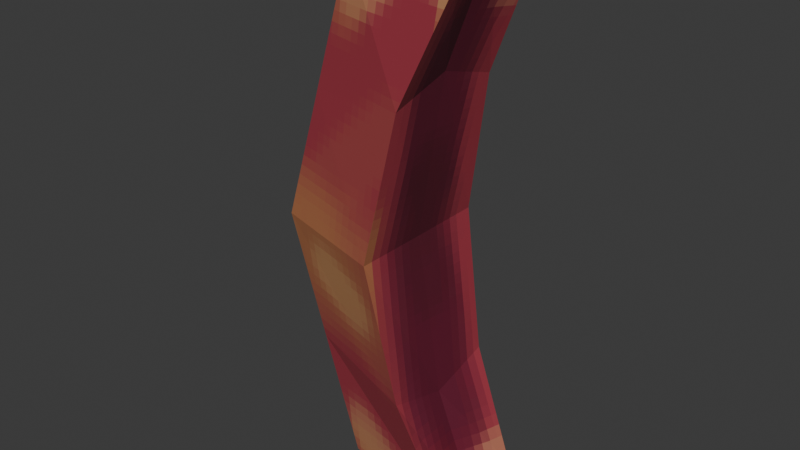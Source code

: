# Source: swordProjectiles.blend  (saved by Blender 4.1.24; exported with 4.5.12 LTS)
import bpy
from mathutils import Matrix  # noqa: F401  (used for matrix-valued properties, if any)

bpy.ops.wm.read_factory_settings(use_empty=True)
scene = bpy.context.scene
scene.name = 'Scene'

# ---- collections
col_collection = bpy.data.collections.new('Collection'); scene.collection.children.link(col_collection)

# ---- images (referenced by path relative to the original .blend; pixels are not part of the script)
import os
ASSET_DIR = os.environ.get("B2B_ASSET_DIR", "")  # directory of the original .blend (textures are referenced by path, not embedded)
HERE = os.path.dirname(os.path.abspath(__file__))  # packed textures are extracted next to this script under _unpacked/

def load_image(name, relpath, width, height, colorspace="sRGB"):
    """Load a texture the original file referenced (path relative to the .blend, or extracted next to this script)."""
    p = next((c for c in (os.path.join(HERE, relpath), os.path.join(ASSET_DIR, relpath)) if relpath and os.path.exists(c)), "")
    if p:
        img = bpy.data.images.load(p, check_existing=True)
        img.name = name
    else:  # same state as the original file: an image datablock whose file is absent (Cycles renders it pink)
        img = bpy.data.images.new(name, width, height)
        img.source = "FILE"
        img.filepath = "//" + (relpath or name)
    img.colorspace_settings.name = colorspace
    return img
img_projectile = load_image('projectile', '_unpacked/projectile.ac28d1e7.png', 64, 64, 'sRGB')

# ---- materials (node trees are filled in below, after node groups)
mat_redforce = bpy.data.materials.new('redForce')
mat_redforce.use_transparent_shadow = False

# ---- material node trees
mat_redforce.use_nodes = True; mat_redforce.node_tree.nodes.clear()
_N = mat_redforce.node_tree.nodes; _L = mat_redforce.node_tree.links
n0 = _N.new('ShaderNodeBsdfPrincipled'); n0.name = 'Principled BSDF'; n0.location = (10, 300)
n1 = _N.new('ShaderNodeOutputMaterial'); n1.name = 'Material Output'; n1.location = (300, 300)
n2 = _N.new('ShaderNodeTexImage'); n2.name = 'Image Texture'; n2.location = (-280, 280)
n2.image = img_projectile
n2.interpolation = 'Closest'
_L.new(n0.outputs[0], n1.inputs[0])
_L.new(n2.outputs[0], n0.inputs[0])
n1.is_active_output = True

# ---- world
world_world = bpy.data.worlds.new('World'); scene.world = world_world
world_world.use_nodes = True; world_world.node_tree.nodes.clear()
_N = world_world.node_tree.nodes; _L = world_world.node_tree.links
n0 = _N.new('ShaderNodeOutputWorld'); n0.name = 'World Output'; n0.location = (300, 300)
n1 = _N.new('ShaderNodeBackground'); n1.name = 'Background'; n1.location = (10, 300)
n1.inputs[0].default_value = (0.05088, 0.05088, 0.05088, 1.0)
_L.new(n1.outputs[0], n0.inputs[0])
n0.is_active_output = True
world_world.color = (0.05088, 0.05088, 0.05088)
world_world.use_sun_shadow = False
world_world.sun_shadow_jitter_overblur = 0.0

# ---- meshes
me_cube_001 = bpy.data.meshes.new('Cube.001')
me_cube_001.from_pydata([(-0.6323, -0.1408, -1.253), (-0.6323, -0.1408, 1.293), (-0.6323, 0.1408, -1.253), (-0.6323, 0.1408, 1.293), (0.02047, -0.2582, -1.253), (0.02047, -0.2582, 1.293), (0.02047, 0.2582, -1.253), (0.02047, 0.2582, 1.293), (-0.9658, -0.2051, 0.004138), (-0.9658, 0.2051, 0.004138), (-0.3624, 0.3761, 0.004138), (-0.3624, -0.3761, 0.004138), (-0.6323, 0.0, -1.414), (-0.6323, 0.0, 1.456), (0.02047, 0.0, -1.414), (0.02047, 0.0, 1.456), (-0.3624, 0.0, 0.002773), (-0.9658, 0.0, 0.002773), (-0.799, -0.173, 0.6486), (-0.799, 0.173, 0.6486), (-0.2299, 0.3172, 0.7229), (-0.2299, -0.3172, 0.7229), (-0.2299, 0.0, 0.8131), (-0.799, 0.0, 0.7294), (-0.799, 0.173, -0.6242), (-0.2299, 0.3172, -0.6985), (-0.2299, -0.3172, -0.6985), (-0.799, -0.173, -0.6242), (-0.799, 0.0, -0.7057), (-0.2299, 0.0, -0.7896)], [], [(23, 13, 3, 19), (19, 3, 7, 20), (22, 15, 5, 21), (21, 5, 1, 18), (12, 14, 4, 0), (15, 13, 1, 5), (26, 11, 8, 27), (29, 16, 11, 26), (24, 9, 10, 25), (28, 17, 9, 24), (27, 8, 17, 28), (25, 10, 16, 29), (7, 3, 13, 15), (2, 6, 14, 12), (20, 7, 15, 22), (18, 1, 13, 23), (8, 18, 23, 17), (10, 20, 22, 16), (11, 21, 18, 8), (16, 22, 21, 11), (9, 19, 20, 10), (17, 23, 19, 9), (6, 25, 29, 14), (0, 27, 28, 12), (12, 28, 24, 2), (2, 24, 25, 6), (14, 29, 26, 4), (4, 26, 27, 0)])
_uv = me_cube_001.uv_layers.new(name='UVMap')
_uv.uv.foreach_set('vector', [0.9435, 0.2308, 0.9548, 0.003682, 0.9963, 0.05687, 0.9963, 0.2588, 0.363, 0.2565, 0.4112, 0.05466, 0.6184, 0.05469, 0.5469, 0.2332, 0.7639, 0.2129, 0.7808, 0.003682, 0.8573, 0.06065, 0.8606, 0.2488, 0.07527, 0.2332, 0.003683, 0.05469, 0.2109, 0.05466, 0.2592, 0.2565, 0.2216, 0.9026, 0.0233, 0.9027, 0.003682, 0.852, 0.2109, 0.8519, 0.0233, 0.003769, 0.2216, 0.003682, 0.2109, 0.05466, 0.003683, 0.05469, 0.07527, 0.6784, 0.1111, 0.4582, 0.3074, 0.4583, 0.2592, 0.6551, 0.7238, 0.7089, 0.7432, 0.4691, 0.8606, 0.4781, 0.8251, 0.6887, 0.363, 0.6551, 0.3147, 0.4583, 0.5111, 0.4582, 0.5469, 0.6784, 0.9211, 0.6797, 0.9321, 0.458, 0.9963, 0.4607, 0.9764, 0.6569, 0.8682, 0.6515, 0.868, 0.4543, 0.9321, 0.458, 0.9211, 0.6797, 0.6271, 0.6727, 0.6258, 0.4592, 0.7432, 0.4691, 0.7238, 0.7089, 0.6184, 0.05469, 0.4112, 0.05466, 0.4005, 0.003682, 0.5988, 0.003769, 0.4112, 0.8519, 0.6184, 0.852, 0.5988, 0.9027, 0.4005, 0.9026, 0.6626, 0.2328, 0.6961, 0.04763, 0.7808, 0.003682, 0.7639, 0.2129, 0.8881, 0.2534, 0.9082, 0.05248, 0.9548, 0.003682, 0.9435, 0.2308, 0.868, 0.4543, 0.8881, 0.2534, 0.9435, 0.2308, 0.9321, 0.458, 0.6258, 0.4592, 0.6626, 0.2328, 0.7639, 0.2129, 0.7432, 0.4691, 0.1111, 0.4582, 0.07527, 0.2332, 0.2592, 0.2565, 0.3074, 0.4583, 0.7432, 0.4691, 0.7639, 0.2129, 0.8606, 0.2488, 0.8606, 0.4781, 0.3147, 0.4583, 0.363, 0.2565, 0.5469, 0.2332, 0.5111, 0.4582, 0.9321, 0.458, 0.9435, 0.2308, 0.9963, 0.2588, 0.9963, 0.4607, 0.6325, 0.8355, 0.6271, 0.6727, 0.7238, 0.7089, 0.709, 0.892, 0.8685, 0.8488, 0.8682, 0.6515, 0.9211, 0.6797, 0.91, 0.9015, 0.91, 0.9015, 0.9211, 0.6797, 0.9764, 0.6569, 0.9566, 0.8532, 0.4112, 0.8519, 0.363, 0.6551, 0.5469, 0.6784, 0.6184, 0.852, 0.709, 0.892, 0.7238, 0.7089, 0.8251, 0.6887, 0.7937, 0.8485, 0.003682, 0.852, 0.07527, 0.6784, 0.2592, 0.6551, 0.2109, 0.8519])
me_cube_001.materials.append(mat_redforce)
me_cube_001.update()

# ---- objects
ob_cube = bpy.data.objects.new('Cube', me_cube_001)

# ---- transforms, parenting, visibility, modifiers, constraints
ob_cube.location = (0.0, 0.0, 0.0)
ob_cube.scale = (0.3966, 0.3966, 0.3966)

# ---- collection membership
col_collection.objects.link(ob_cube)

# ---- scene / render settings (as saved in the file)
scene.frame_start = 1; scene.frame_end = 250; scene.frame_set(1)
scene.render.engine = 'BLENDER_EEVEE_NEXT'
scene.cycles.sampling_pattern = 'TABULATED_SOBOL'
scene.eevee.ray_tracing_options.trace_max_roughness = 0.0
bpy.context.view_layer.update()

# ---- added for rendering (the .blend has no active camera and no usable light): camera, sun
cam_auto = bpy.data.cameras.new('AutoCamera')
cam_auto.lens = 50.0
cam_auto.sensor_width = 36.0
cam_auto.clip_end = 1000.0
ob_auto_camera = bpy.data.objects.new('AutoCamera', cam_auto)
scene.collection.objects.link(ob_auto_camera)
ob_auto_camera.location = (0.960022, -1.377, 0.926277)
ob_auto_camera.rotation_euler = (1.09748, -7.21219e-08, 0.694738)
scene.camera = ob_auto_camera
light_auto_sun = bpy.data.lights.new('AutoSun', 'SUN')
light_auto_sun.energy = 3.0
light_auto_sun.angle = 0.0523599
ob_auto_sun = bpy.data.objects.new('AutoSun', light_auto_sun)
scene.collection.objects.link(ob_auto_sun)
ob_auto_sun.rotation_euler = (0.872665, 0.174533, 0.523599)
bpy.context.view_layer.update()
